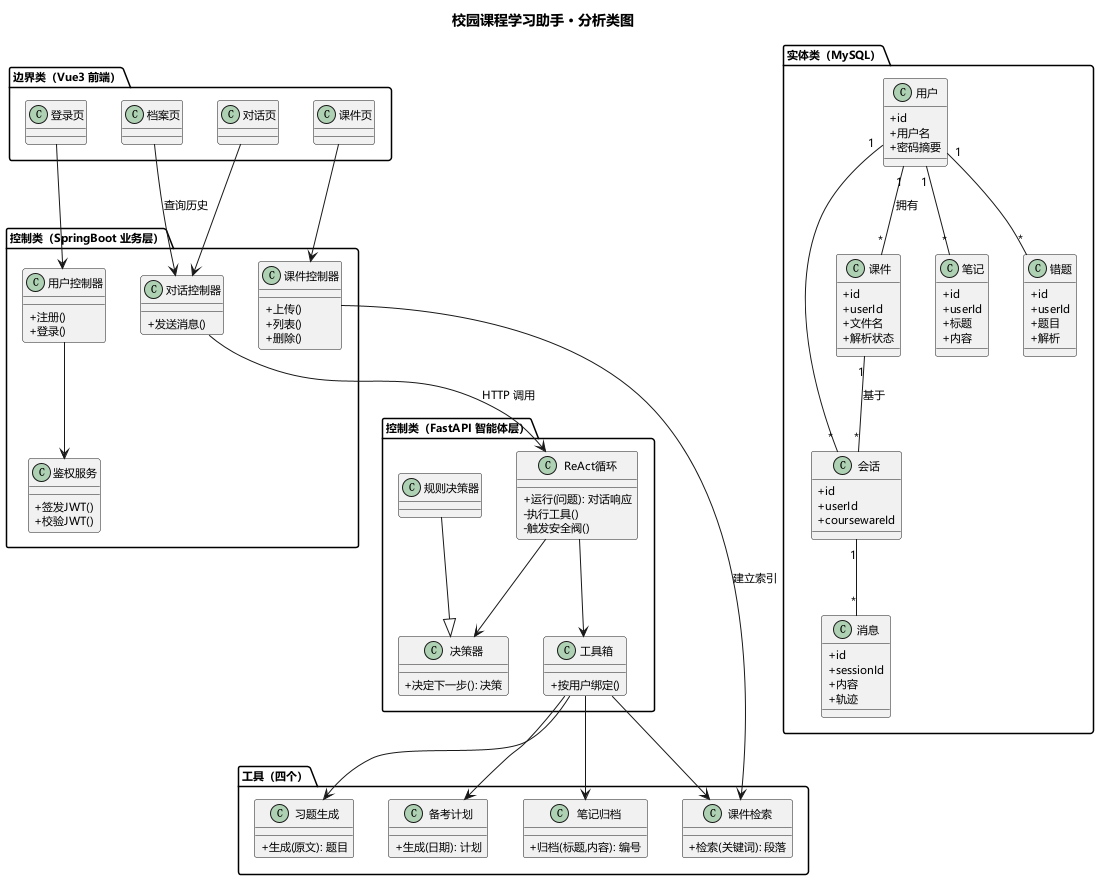

The diagram above was rendered by PlantUML. Its source (embedded in the PNG):
@startuml 05-分析类图
title 校园课程学习助手 · 分析类图
skinparam defaultFontName "Microsoft YaHei"
skinparam defaultFontSize 11
skinparam classAttributeIconSize 0

package "边界类（Vue3 前端）" {
  class 登录页
  class 课件页
  class 对话页
  class 档案页
}

package "控制类（SpringBoot 业务层）" {
  class 用户控制器 {
    +注册()
    +登录()
  }
  class 课件控制器 {
    +上传()
    +列表()
    +删除()
  }
  class 对话控制器 {
    +发送消息()
  }
  class 鉴权服务 {
    +签发JWT()
    +校验JWT()
  }
}

package "控制类（FastAPI 智能体层）" {
  class ReAct循环 {
    +运行(问题): 对话响应
    -执行工具()
    -触发安全阀()
  }
  class 决策器 {
    +决定下一步(): 决策
  }
  class 规则决策器
  class 工具箱 {
    +按用户绑定()
  }
}

package "工具（四个）" {
  class 课件检索 {
    +检索(关键词): 段落
  }
  class 习题生成 {
    +生成(原文): 题目
  }
  class 备考计划 {
    +生成(日期): 计划
  }
  class 笔记归档 {
    +归档(标题,内容): 编号
  }
}

package "实体类（MySQL）" {
  class 用户 {
    +id
    +用户名
    +密码摘要
  }
  class 课件 {
    +id
    +userId
    +文件名
    +解析状态
  }
  class 会话 {
    +id
    +userId
    +coursewareId
  }
  class 消息 {
    +id
    +sessionId
    +内容
    +轨迹
  }
  class 笔记 {
    +id
    +userId
    +标题
    +内容
  }
  class 错题 {
    +id
    +userId
    +题目
    +解析
  }
}

对话页 --> 对话控制器
课件页 --> 课件控制器
登录页 --> 用户控制器
档案页 --> 对话控制器 : 查询历史

对话控制器 --> ReAct循环 : HTTP 调用
课件控制器 --> 课件检索 : 建立索引
用户控制器 --> 鉴权服务

ReAct循环 --> 决策器
规则决策器 --|> 决策器
ReAct循环 --> 工具箱
工具箱 --> 课件检索
工具箱 --> 习题生成
工具箱 --> 备考计划
工具箱 --> 笔记归档

用户 "1" -- "*" 课件 : 拥有
用户 "1" -- "*" 会话
用户 "1" -- "*" 笔记
用户 "1" -- "*" 错题
课件 "1" -- "*" 会话 : 基于
会话 "1" -- "*" 消息
@enduml